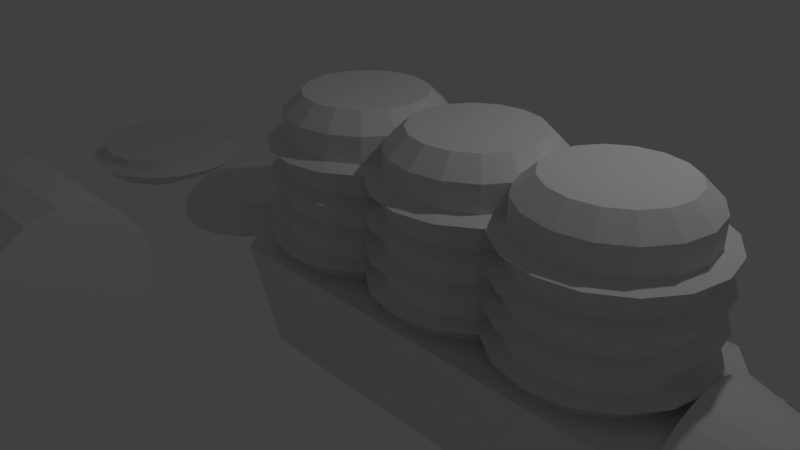 # Source: engine.blend  (saved by Blender 2.78.0; exported with 4.5.12 LTS)
import bpy
from mathutils import Matrix  # noqa: F401  (used for matrix-valued properties, if any)

bpy.ops.wm.read_factory_settings(use_empty=True)
scene = bpy.context.scene
scene.name = 'Scene'

# ---- collections
col_collection_1 = bpy.data.collections.new('Collection 1'); scene.collection.children.link(col_collection_1)

# ---- world
world_world = bpy.data.worlds.new('World'); scene.world = world_world
world_world.color = (0.05088, 0.05088, 0.05088)
world_world.use_sun_shadow = False
world_world.sun_shadow_jitter_overblur = 0.0
world_world.cycles.sampling_method = 'MANUAL'

# ---- cameras
cam_camera = bpy.data.cameras.new('Camera')
cam_camera.clip_end = 100.0
cam_camera.lens = 35.0
cam_camera.sensor_width = 32.0
cam_camera.sensor_height = 18.0
cam_camera.ortho_scale = 7.314
cam_camera.dof.focus_distance = 0.0
cam_camera.dof.aperture_fstop = 128.0

# ---- lights
light_lamp = bpy.data.lights.new('Lamp', 'POINT')
light_lamp.transmission_factor = 0.0
light_lamp.cutoff_distance = 30.0
light_lamp.energy = 100.0
light_lamp.shadow_buffer_clip_start = 1.001
light_lamp.shadow_soft_size = 0.1
light_lamp.shadow_maximum_resolution = 0.006
light_lamp.use_absolute_resolution = True

# ---- meshes
me_cone = bpy.data.meshes.new('Cone')
me_cone.from_pydata([], [], [])
me_cone.use_remesh_preserve_volume = False
me_cone.use_remesh_preserve_attributes = False
me_cone.use_mirror_vertex_groups = False
me_cone.update()
me_cylinder = bpy.data.meshes.new('Cylinder')
me_cylinder.from_pydata([(0.0, 1.0, -1.0), (1.846e-08, 0.6, 0.6154), (0.1951, 0.9808, -1.0), (0.1171, 0.5885, 0.6154), (0.3827, 0.9239, -1.0), (0.2296, 0.5543, 0.6154), (0.5556, 0.8315, -1.0), (0.3333, 0.4989, 0.6154), (0.7071, 0.7071, -1.0), (0.4243, 0.4243, 0.6154), (0.8315, 0.5556, -1.0), (0.4989, 0.3333, 0.6154), (0.9239, 0.3827, -1.0), (0.5543, 0.2296, 0.6154), (0.9808, 0.1951, -1.0), (0.5885, 0.1171, 0.6154), (1.0, 7.55e-08, -1.0), (0.6, 1.593e-07, 0.6154), (0.9808, -0.1951, -1.0), (0.5885, -0.1171, 0.6154), (0.9239, -0.3827, -1.0), (0.5543, -0.2296, 0.6154), (0.8315, -0.5556, -1.0), (0.4989, -0.3333, 0.6154), (0.7071, -0.7071, -1.0), (0.4243, -0.4243, 0.6154), (0.5556, -0.8315, -1.0), (0.3333, -0.4989, 0.6154), (0.3827, -0.9239, -1.0), (0.2296, -0.5543, 0.6154), (0.1951, -0.9808, -1.0), (0.1171, -0.5885, 0.6154), (-3.258e-07, -1.0, -1.0), (-1.77e-07, -0.6, 0.6154), (-0.1951, -0.9808, -1.0), (-0.1171, -0.5885, 0.6154), (-0.3827, -0.9239, -1.0), (-0.2296, -0.5543, 0.6154), (-0.5556, -0.8315, -1.0), (-0.3333, -0.4989, 0.6154), (-0.7071, -0.7071, -1.0), (-0.4243, -0.4243, 0.6154), (-0.8315, -0.5556, -1.0), (-0.4989, -0.3333, 0.6154), (-0.9239, -0.3827, -1.0), (-0.5543, -0.2296, 0.6154), (-0.9808, -0.1951, -1.0), (-0.5885, -0.1171, 0.6154), (-1.0, 9.656e-07, -1.0), (-0.6, 6.934e-07, 0.6154), (-0.9808, 0.1951, -1.0), (-0.5885, 0.1171, 0.6154), (-0.9239, 0.3827, -1.0), (-0.5543, 0.2296, 0.6154), (-0.8315, 0.5556, -1.0), (-0.4989, 0.3333, 0.6154), (-0.7071, 0.7071, -1.0), (-0.4243, 0.4243, 0.6154), (-0.5556, 0.8315, -1.0), (-0.3333, 0.4989, 0.6154), (-0.3827, 0.9239, -1.0), (-0.2296, 0.5543, 0.6154), (-0.1951, 0.9808, -1.0), (-0.1171, 0.5885, 0.6154)], [], [(0, 1, 3, 2), (2, 3, 5, 4), (4, 5, 7, 6), (6, 7, 9, 8), (8, 9, 11, 10), (10, 11, 13, 12), (12, 13, 15, 14), (14, 15, 17, 16), (16, 17, 19, 18), (18, 19, 21, 20), (20, 21, 23, 22), (22, 23, 25, 24), (24, 25, 27, 26), (26, 27, 29, 28), (28, 29, 31, 30), (30, 31, 33, 32), (32, 33, 35, 34), (34, 35, 37, 36), (36, 37, 39, 38), (38, 39, 41, 40), (40, 41, 43, 42), (42, 43, 45, 44), (44, 45, 47, 46), (46, 47, 49, 48), (48, 49, 51, 50), (50, 51, 53, 52), (52, 53, 55, 54), (54, 55, 57, 56), (56, 57, 59, 58), (58, 59, 61, 60), (3, 1, 63, 61, 59, 57, 55, 53, 51, 49, 47, 45, 43, 41, 39, 37, 35, 33, 31, 29, 27, 25, 23, 21, 19, 17, 15, 13, 11, 9, 7, 5), (60, 61, 63, 62), (62, 63, 1, 0), (0, 2, 4, 6, 8, 10, 12, 14, 16, 18, 20, 22, 24, 26, 28, 30, 32, 34, 36, 38, 40, 42, 44, 46, 48, 50, 52, 54, 56, 58, 60, 62)])
me_cylinder.use_remesh_preserve_volume = False
me_cylinder.use_remesh_preserve_attributes = False
me_cylinder.use_mirror_vertex_groups = False
me_cylinder.update()
me_cube_000 = bpy.data.meshes.new('Cube.000')
me_cube_000.from_pydata([(-3.0, -0.2, -1.0), (-3.0, -0.5891, -0.8579), (-3.0, 0.2, -1.0), (-3.0, 0.5891, -0.8579), (3.0, -0.2, -1.0), (3.0, -0.5891, -0.8579), (3.0, 0.2, -1.0), (3.0, 0.5891, -0.8579), (-3.0, -0.7731, 1.0), (-2.65, -1.2, 1.0), (-2.65, 1.2, 1.0), (-3.0, 0.7731, 1.0), (2.65, -1.2, 1.0), (3.0, -0.7731, 1.0), (3.0, 0.7731, 1.0), (2.65, 1.2, 1.0), (-2.65, -0.8213, -0.5149), (-3.0, -0.5891, -0.8579), (-3.0, 0.5891, -0.8579), (-2.65, 0.8213, -0.5149), (3.0, -0.5891, -0.8579), (2.65, -0.8213, -0.5149), (2.65, 0.8213, -0.5149), (3.0, 0.5891, -0.8579)], [], [(19, 10, 15, 22), (1, 5, 20, 21, 16, 17), (6, 7, 23, 14, 13, 20, 5, 4), (14, 15, 10, 11, 8, 9, 12, 13), (21, 12, 9, 16), (6, 2, 3, 7), (0, 4, 5, 1), (7, 3, 18, 19, 22, 23), (2, 6, 4, 0), (16, 9, 8, 17), (10, 19, 18, 11), (20, 13, 12, 21), (14, 23, 22, 15), (0, 1, 17, 8, 11, 18, 3, 2)])
me_cube_000.use_remesh_preserve_volume = False
me_cube_000.use_remesh_preserve_attributes = False
me_cube_000.use_mirror_vertex_groups = False
me_cube_000.update()
me_cylinder_003 = bpy.data.meshes.new('Cylinder.003')
me_cylinder_003.from_pydata([(0.0, 1.0, 1.0), (0.3827, 0.9239, 1.0), (0.7071, 0.7071, 1.0), (0.9239, 0.3827, 1.0), (1.0, -4.371e-08, 1.0), (0.9239, -0.3827, 1.0), (0.7071, -0.7071, 1.0), (0.3827, -0.9239, 1.0), (1.51e-07, -1.0, 1.0), (-0.3827, -0.9239, 1.0), (-0.7071, -0.7071, 1.0), (-0.9239, -0.3827, 1.0), (-1.0, 1.192e-08, 1.0), (-0.9239, 0.3827, 1.0), (-0.7071, 0.7071, 1.0), (-0.3827, 0.9239, 1.0), (-1.788e-07, 0.4902, -1.0), (0.0, 1.0, -0.5), (-5.402e-08, 0.8507, -0.8536), (0.1876, 0.4529, -1.0), (0.3827, 0.9239, -0.5), (0.3255, 0.7859, -0.8536), (0.3466, 0.3466, -1.0), (0.7071, 0.7071, -0.5), (0.6015, 0.6015, -0.8536), (0.4529, 0.1876, -1.0), (0.9239, 0.3827, -0.5), (0.7859, 0.3255, -0.8536), (0.4902, -2.012e-07, -1.0), (1.0, -4.371e-08, -0.5), (0.8507, -8.941e-08, -0.8536), (0.4529, -0.1876, -1.0), (0.9239, -0.3827, -0.5), (0.7859, -0.3255, -0.8536), (0.3466, -0.3466, -1.0), (0.7071, -0.7071, -0.5), (0.6015, -0.6015, -0.8536), (0.1876, -0.4529, -1.0), (0.3827, -0.9239, -0.5), (0.3255, -0.7859, -0.8536), (-1.49e-08, -0.4902, -1.0), (1.51e-07, -1.0, -0.5), (1.006e-07, -0.8507, -0.8536), (-0.1876, -0.4529, -1.0), (-0.3827, -0.9239, -0.5), (-0.3255, -0.7859, -0.8536), (-0.3466, -0.3466, -1.0), (-0.7071, -0.7071, -0.5), (-0.6015, -0.6015, -0.8536), (-0.4529, -0.1876, -1.0), (-0.9239, -0.3827, -0.5), (-0.7859, -0.3255, -0.8536), (-0.4902, 1.043e-07, -1.0), (-1.0, 1.192e-08, -0.5), (-0.8507, 3.818e-08, -0.8536), (-0.4529, 0.1876, -1.0), (-0.9239, 0.3827, -0.5), (-0.7859, 0.3255, -0.8536), (-0.3466, 0.3466, -1.0), (-0.7071, 0.7071, -0.5), (-0.6015, 0.6015, -0.8536), (-0.1876, 0.4529, -1.0), (-0.3827, 0.9239, -0.5), (-0.3255, 0.7859, -0.8536)], [], [(62, 15, 0, 17), (23, 2, 3, 26), (26, 3, 4, 29), (29, 4, 5, 32), (32, 5, 6, 35), (35, 6, 7, 38), (38, 7, 8, 41), (41, 8, 9, 44), (44, 9, 10, 47), (47, 10, 11, 50), (50, 11, 12, 53), (53, 12, 13, 56), (56, 13, 14, 59), (59, 14, 15, 62), (1, 0, 15, 14, 13, 12, 11, 10, 9, 8, 7, 6, 5, 4, 3, 2), (20, 1, 2, 23), (17, 0, 1, 20), (17, 20, 21, 18), (18, 21, 19, 16), (20, 23, 24, 21), (21, 24, 22, 19), (23, 26, 27, 24), (24, 27, 25, 22), (26, 29, 30, 27), (27, 30, 28, 25), (29, 32, 33, 30), (30, 33, 31, 28), (32, 35, 36, 33), (33, 36, 34, 31), (35, 38, 39, 36), (36, 39, 37, 34), (38, 41, 42, 39), (39, 42, 40, 37), (41, 44, 45, 42), (42, 45, 43, 40), (44, 47, 48, 45), (45, 48, 46, 43), (47, 50, 51, 48), (48, 51, 49, 46), (50, 53, 54, 51), (51, 54, 52, 49), (53, 56, 57, 54), (54, 57, 55, 52), (56, 59, 60, 57), (57, 60, 58, 55), (59, 62, 63, 60), (60, 63, 61, 58), (62, 17, 18, 63), (63, 18, 16, 61), (16, 19, 22, 25, 28, 31, 34, 37, 40, 43, 46, 49, 52, 55, 58, 61)])
me_cylinder_003.use_remesh_preserve_volume = False
me_cylinder_003.use_remesh_preserve_attributes = False
me_cylinder_003.use_mirror_vertex_groups = False
me_cylinder_003.update()
me_cube_003 = bpy.data.meshes.new('Cube.003')
me_cube_003.from_pydata([(0.9, 1.856, 0.006736), (3.15, 1.856, 0.006736), (3.15, 1.942, -0.3738), (0.9, 1.942, -0.3738), (0.3697, 1.793, -0.3777), (0.3697, 1.72, -0.054), (0.9, 1.631, 0.3254), (3.15, 1.631, 0.3254), (3.15, 1.876, -0.7584), (3.15, 1.301, 0.5336), (3.15, 1.114, 0.5656), (3.15, 1.16, 0.4804), (3.15, 1.231, 0.2449), (3.15, 1.255, -1.788e-07), (3.15, 1.231, -0.2449), (3.15, 1.16, -0.4804), (3.15, 1.044, -0.6975), (3.15, 0.8877, -0.8877), (3.15, 0.6975, -1.044), (3.15, 0.4804, -1.16), (3.15, 0.3645, -1.195), (3.15, 0.5841, -1.334), (3.15, 0.9686, -1.4), (3.15, 1.349, -1.314), (3.15, 1.668, -1.088), (0.9, 1.876, -0.7584), (0.3697, 1.528, 0.2171), (0.3697, 1.737, -0.7049), (0.15, 1.433, -0.3872), (0.15, 1.39, -0.2006), (0.9, 1.301, 0.5336), (0.9, 1.668, -1.088), (0.9, 1.092, 0.5694), (2.65, 1.092, 0.5694), (2.801, 0.9163, 0.5997), (2.97, 0.9163, 0.5997), (2.97, 1.17, 0.5561), (0.9, 0.5841, -1.334), (2.97, 0.4141, -1.226), (2.97, 0.2541, -1.125), (0.9, 0.2541, -1.125), (0.9, 0.9686, -1.4), (0.9, 1.349, -1.314), (0.3697, 1.247, 0.3942), (0.15, 1.28, -0.04442), (0.3697, 1.56, -0.9856), (0.15, 1.4, -0.5757), (0.3697, 1.057, 0.4269), (-2.65, 0.8213, -0.5149), (-2.65, 1.2, 1.0), (2.65, 1.2, 1.0), (0.15, 0.9707, 0.08297), (0.15, 0.8213, -0.5149), (2.97, 0.7574, 0.5637), (0.3697, 0.3569, -1.017), (0.3697, 0.6376, -1.194), (2.97, 0.1668, -1.002), (0.3697, 0.9647, -1.25), (0.3697, 1.288, -1.177), (0.15, 1.118, 0.05764), (0.15, 1.298, -0.7374), (0.15, 1.142, -0.8478), (0.15, 0.6424, -0.7792), (0.2091, 0.5891, -0.8579), (-3.0, 0.5891, -0.8579), (2.97, 0.8096, 1.0), (-3.0, 0.7731, 1.0), (-3.0, -0.7731, 1.0), (-2.674, 0.3827, 1.0), (-1.75, 1.0, 1.0), (-0.875, 0.4558, 1.0), (-0.7071, 0.7071, 1.0), (-0.3827, 0.9239, 1.0), (0.7071, 0.7071, 1.0), (0.875, 0.4558, 1.0), (1.043, 0.7071, 1.0), (1.75, 1.0, 1.0), (2.457, 0.7071, 1.0), (2.674, 0.3827, 1.0), (2.75, -4.371e-08, 1.0), (2.97, 0.6803, 1.0), (2.97, 0.7946, 0.9398), (0.798, 0.2, -1.0), (0.2741, 0.4649, -0.9033), (2.97, 0.1655, -1.0), (0.9, 0.1655, -1.0), (0.15, 0.7668, -0.8576), (0.15, 0.9553, -0.89), (0.3697, 0.3151, -0.958), (-3.0, 0.2, -1.0), (-3.0, -0.2, -1.0), (-3.0, -0.5891, -0.8579), (2.674, -0.3827, 1.0), (2.499, -0.644, 1.0), (1.75, -1.0, 1.0), (0.7071, -0.7071, 1.0), (0.3827, -0.9239, 1.0), (-0.3827, -0.9239, 1.0), (-0.7071, -0.7071, 1.0), (-0.875, -0.4558, 1.0), (-1.367, -0.9239, 1.0), (-1.75, -1.0, 1.0), (-2.457, -0.7071, 1.0), (-2.65, -1.2, 1.0), (2.65, -1.2, 1.0), (2.97, -0.8096, 1.0), (2.97, -0.2, -1.0), (2.97, -0.5891, -0.8579), (2.97, -0.609, -0.8285), (2.65, -0.8213, -0.5149), (-2.65, -0.8213, -0.5149), (2.97, -0.6414, -0.6987), (-2.133, 0.9239, 2.6), (-2.133, 0.9239, 2.772), (-1.75, 1.0, 2.772), (-1.75, 1.0, 2.6), (-2.133, 0.9239, 2.45), (-1.75, 1.0, 2.45), (-2.457, 0.7071, 2.6), (-2.457, 0.7071, 2.772), (-2.044, 0.7094, 3.0), (-1.75, 0.7679, 3.0), (-1.367, 0.9239, 2.772), (-1.367, 0.9239, 2.6), (-2.209, 1.109, 2.4), (-1.75, 1.2, 2.4), (-2.457, 0.7071, 2.45), (-1.367, 0.9239, 2.45), (-2.674, 0.3827, 2.6), (-2.674, 0.3827, 2.772), (-2.293, 0.543, 3.0), (-1.456, 0.7094, 3.0), (-2.459, 0.2938, 3.0), (-2.518, -1.863e-08, 3.0), (-2.459, -0.2938, 3.0), (-2.293, -0.543, 3.0), (-2.044, -0.7094, 3.0), (-1.75, -0.7679, 3.0), (-1.456, -0.7094, 3.0), (-1.207, -0.543, 3.0), (-1.041, -0.2938, 3.0), (-0.9821, -4.843e-08, 3.0), (-1.041, 0.2938, 3.0), (-1.207, 0.543, 3.0), (-1.043, 0.7071, 2.772), (-1.043, 0.7071, 2.6), (-2.133, 0.9239, 2.35), (-1.75, 1.0, 2.35), (-2.599, 0.8485, 2.4), (-1.291, 1.109, 2.4), (-2.674, 0.3827, 2.45), (-1.043, 0.7071, 2.45), (-2.75, 1.192e-08, 2.6), (-2.75, 1.192e-08, 2.772), (-2.674, -0.3827, 2.772), (-2.457, -0.7071, 2.772), (-2.133, -0.9239, 2.772), (-1.75, -1.0, 2.772), (-1.367, -0.9239, 2.772), (-1.043, -0.7071, 2.772), (-0.875, -0.4558, 2.772), (-0.875, -2.539e-08, 2.895), (-0.875, -0.3624, 2.824), (-0.875, 0.3624, 2.824), (-0.875, 0.4558, 2.772), (-0.875, 0.4558, 2.6), (-2.133, 0.9239, 2.2), (-1.75, 1.0, 2.2), (-2.457, 0.7071, 2.35), (-1.367, 0.9239, 2.35), (-2.859, 0.4592, 2.4), (-0.9015, 0.8485, 2.4), (-2.75, 1.192e-08, 2.45), (-0.875, 0.4558, 2.45), (-2.674, -0.3827, 2.6), (-2.457, -0.7071, 2.6), (-2.133, -0.9239, 2.6), (-1.75, -1.0, 2.6), (-1.367, -0.9239, 2.6), (-1.043, -0.7071, 2.6), (-0.7094, -0.2938, 3.0), (-0.7679, -1.863e-08, 3.0), (-0.7094, 0.2938, 3.0), (-0.7071, 0.7071, 2.772), (-0.7071, 0.7071, 2.6), (-2.133, 0.9239, 2.05), (-1.75, 1.0, 2.05), (-2.457, 0.7071, 2.2), (-1.367, 0.9239, 2.2), (-2.674, 0.3827, 2.35), (-1.043, 0.7071, 2.35), (-2.95, 1.207e-08, 2.4), (-0.875, 0.8089, 2.4), (-2.674, -0.3827, 2.45), (-0.7071, 0.7071, 2.45), (-2.457, -0.7071, 2.45), (-2.133, -0.9239, 2.45), (-1.75, -1.0, 2.45), (-1.367, -0.9239, 2.45), (-1.043, -0.7071, 2.45), (-0.875, -0.4558, 2.6), (0.2938, 0.7094, 3.0), (3.576e-07, 0.7679, 3.0), (-0.2938, 0.7094, 3.0), (-0.543, 0.543, 3.0), (-0.543, -0.543, 3.0), (-0.2938, -0.7094, 3.0), (3.576e-07, -0.7679, 3.0), (0.2938, -0.7094, 3.0), (0.543, -0.543, 3.0), (0.7094, -0.2938, 3.0), (0.7679, -4.843e-08, 3.0), (0.7094, 0.2938, 3.0), (0.543, 0.543, 3.0), (-0.3827, 0.9239, 2.772), (-0.3827, 0.9239, 2.6), (-2.209, 1.109, 2.0), (-1.75, 1.2, 2.0), (-2.457, 0.7071, 2.05), (-1.367, 0.9239, 2.05), (-2.674, 0.3827, 2.2), (-1.043, 0.7071, 2.2), (-2.75, 1.192e-08, 2.35), (-0.875, 0.4558, 2.35), (-2.859, -0.4592, 2.4), (-0.8485, 0.8485, 2.4), (-0.3827, 0.9239, 2.45), (-2.599, -0.8485, 2.4), (-2.209, -1.109, 2.4), (-1.75, -1.2, 2.4), (-1.291, -1.109, 2.4), (-0.9015, -0.8485, 2.4), (-0.875, -0.4558, 2.45), (-0.7071, -0.7071, 2.6), (-0.7071, -0.7071, 2.772), (0.7071, 0.7071, 2.772), (0.3827, 0.9239, 2.772), (2.384e-07, 1.0, 2.772), (-0.3827, -0.9239, 2.772), (3.576e-07, -1.0, 2.772), (0.3827, -0.9239, 2.772), (0.7071, -0.7071, 2.772), (0.875, -0.4558, 2.772), (0.875, -2.539e-08, 2.895), (0.875, -0.3624, 2.824), (0.875, 0.4558, 2.772), (2.384e-07, 1.0, 2.6), (-2.133, 0.9239, 1.95), (-1.75, 1.0, 1.95), (-2.599, 0.8485, 2.0), (-1.291, 1.109, 2.0), (-2.674, 0.3827, 2.05), (-1.043, 0.7071, 2.05), (-2.75, 1.192e-08, 2.2), (-0.875, 0.4558, 2.2), (-2.674, -0.3827, 2.35), (-0.7071, 0.7071, 2.35), (-0.4592, 1.109, 2.4), (2.384e-07, 1.0, 2.45), (-2.457, -0.7071, 2.35), (-2.133, -0.9239, 2.35), (-1.75, -1.0, 2.35), (-1.367, -0.9239, 2.35), (-1.043, -0.7071, 2.35), (-0.875, -0.8089, 2.4), (-0.7071, -0.7071, 2.45), (-0.3827, -0.9239, 2.6), (0.3827, 0.9239, 2.6), (0.7071, 0.7071, 2.6), (3.576e-07, -1.0, 2.6), (0.3827, -0.9239, 2.6), (0.7071, -0.7071, 2.6), (1.041, -0.2938, 3.0), (0.9821, -1.863e-08, 3.0), (1.041, 0.2938, 3.0), (-2.133, 0.9239, 1.8), (-1.75, 1.0, 1.8), (-2.457, 0.7071, 1.95), (-1.367, 0.9239, 1.95), (-2.859, 0.4592, 2.0), (-0.9015, 0.8485, 2.0), (-2.75, 1.192e-08, 2.05), (-0.875, 0.4558, 2.05), (-2.674, -0.3827, 2.2), (-0.7071, 0.7071, 2.2), (-0.3827, 0.9239, 2.35), (2.384e-07, 1.2, 2.4), (0.3827, 0.9239, 2.45), (-2.457, -0.7071, 2.2), (-2.133, -0.9239, 2.2), (-1.75, -1.0, 2.2), (-1.367, -0.9239, 2.2), (-1.043, -0.7071, 2.2), (-0.875, -0.4558, 2.35), (-0.8485, -0.8485, 2.4), (-0.3827, -0.9239, 2.45), (0.875, 0.4558, 2.6), (0.7071, 0.7071, 2.45), (3.576e-07, -1.0, 2.45), (0.3827, -0.9239, 2.45), (0.7071, -0.7071, 2.45), (0.875, -0.4558, 2.6), (2.044, 0.7094, 3.0), (1.75, 0.7679, 3.0), (1.456, 0.7094, 3.0), (1.207, 0.543, 3.0), (1.207, -0.543, 3.0), (1.456, -0.7094, 3.0), (1.75, -0.7679, 3.0), (2.044, -0.7094, 3.0), (2.293, -0.543, 3.0), (2.459, -0.2938, 3.0), (2.518, -4.843e-08, 3.0), (2.459, 0.2938, 3.0), (2.293, 0.543, 3.0), (0.875, 0.3624, 2.824), (-2.133, 0.9239, 1.65), (-1.75, 1.0, 1.65), (-2.457, 0.7071, 1.8), (-1.367, 0.9239, 1.8), (-2.674, 0.3827, 1.95), (-1.043, 0.7071, 1.95), (-2.95, 1.207e-08, 2.0), (-0.875, 0.8089, 2.0), (-2.674, -0.3827, 2.05), (-0.7071, 0.7071, 2.05), (-0.3827, 0.9239, 2.2), (2.384e-07, 1.0, 2.35), (0.4592, 1.109, 2.4), (-2.457, -0.7071, 2.05), (-2.133, -0.9239, 2.05), (-1.75, -1.0, 2.05), (-1.367, -0.9239, 2.05), (-1.043, -0.7071, 2.05), (-0.875, -0.4558, 2.2), (-0.7071, -0.7071, 2.35), (-0.4592, -1.109, 2.4), (1.043, 0.7071, 2.772), (1.043, 0.7071, 2.6), (0.875, 0.4558, 2.45), (0.8485, 0.8485, 2.4), (3.576e-07, -1.2, 2.4), (0.4592, -1.109, 2.4), (0.8485, -0.8485, 2.4), (0.875, -0.4558, 2.45), (1.043, -0.7071, 2.6), (1.043, -0.7071, 2.772), (2.457, 0.7071, 2.772), (2.133, 0.9239, 2.772), (1.75, 1.0, 2.772), (1.367, 0.9239, 2.772), (1.367, -0.9239, 2.772), (1.75, -1.0, 2.772), (2.133, -0.9239, 2.772), (2.457, -0.7071, 2.772), (2.674, -0.3827, 2.772), (2.75, -4.371e-08, 2.772), (2.674, 0.3827, 2.772), (-2.209, 1.109, 1.6), (-1.75, 1.2, 1.6), (-2.457, 0.7071, 1.65), (-1.367, 0.9239, 1.65), (-2.674, 0.3827, 1.8), (-1.043, 0.7071, 1.8), (-2.75, 1.192e-08, 1.95), (-0.875, 0.4558, 1.95), (-2.859, -0.4592, 2.0), (-0.8485, 0.8485, 2.0), (-0.3827, 0.9239, 2.05), (2.384e-07, 1.0, 2.2), (0.3827, 0.9239, 2.35), (-2.599, -0.8485, 2.0), (-2.209, -1.109, 2.0), (-1.75, -1.2, 2.0), (-1.291, -1.109, 2.0), (-0.9015, -0.8485, 2.0), (-0.875, -0.4558, 2.05), (-0.7071, -0.7071, 2.2), (-0.3827, -0.9239, 2.35), (1.367, 0.9239, 2.6), (1.043, 0.7071, 2.45), (0.875, 0.8089, 2.4), (0.7071, 0.7071, 2.35), (3.576e-07, -1.0, 2.35), (0.3827, -0.9239, 2.35), (0.7071, -0.7071, 2.35), (0.875, -0.8089, 2.4), (1.043, -0.7071, 2.45), (1.367, -0.9239, 2.6), (2.133, 0.9239, 2.6), (2.457, 0.7071, 2.6), (1.75, 1.0, 2.6), (1.75, -1.0, 2.6), (2.133, -0.9239, 2.6), (2.457, -0.7071, 2.6), (2.674, -0.3827, 2.6), (2.75, -4.371e-08, 2.6), (2.674, 0.3827, 2.6), (-2.133, 0.9239, 1.55), (-1.75, 1.0, 1.55), (-2.599, 0.8485, 1.6), (-1.291, 1.109, 1.6), (-2.674, 0.3827, 1.65), (-1.043, 0.7071, 1.65), (-2.75, 1.192e-08, 1.8), (-0.875, 0.4558, 1.8), (-2.674, -0.3827, 1.95), (-0.7071, 0.7071, 1.95), (-0.4592, 1.109, 2.0), (2.384e-07, 1.0, 2.05), (0.3827, 0.9239, 2.2), (-2.457, -0.7071, 1.95), (-2.133, -0.9239, 1.95), (-1.75, -1.0, 1.95), (-1.367, -0.9239, 1.95), (-1.043, -0.7071, 1.95), (-0.875, -0.8089, 2.0), (-0.7071, -0.7071, 2.05), (-0.3827, -0.9239, 2.2), (1.367, 0.9239, 2.45), (0.9015, 0.8485, 2.4), (0.875, 0.4558, 2.35), (0.7071, 0.7071, 2.2), (3.576e-07, -1.0, 2.2), (0.3827, -0.9239, 2.2), (0.7071, -0.7071, 2.2), (0.875, -0.4558, 2.35), (0.9015, -0.8485, 2.4), (1.367, -0.9239, 2.45), (2.133, 0.9239, 2.45), (2.457, 0.7071, 2.45), (1.75, 1.0, 2.45), (1.75, -1.0, 2.45), (2.133, -0.9239, 2.45), (2.457, -0.7071, 2.45), (2.674, -0.3827, 2.45), (2.75, -4.371e-08, 2.45), (2.674, 0.3827, 2.45), (-2.133, 0.9239, 1.4), (-1.75, 1.0, 1.4), (-2.457, 0.7071, 1.55), (-1.367, 0.9239, 1.55), (-2.859, 0.4592, 1.6), (-0.9015, 0.8485, 1.6), (-2.75, 1.192e-08, 1.65), (-0.875, 0.4558, 1.65), (-2.674, -0.3827, 1.8), (-0.7071, 0.7071, 1.8), (-0.3827, 0.9239, 1.95), (2.384e-07, 1.2, 2.0), (0.3827, 0.9239, 2.05), (-2.457, -0.7071, 1.8), (-2.133, -0.9239, 1.8), (-1.75, -1.0, 1.8), (-1.367, -0.9239, 1.8), (-1.043, -0.7071, 1.8), (-0.875, -0.4558, 1.95), (-0.8485, -0.8485, 2.0), (-0.3827, -0.9239, 2.05), (1.291, 1.109, 2.4), (1.043, 0.7071, 2.35), (0.875, 0.4558, 2.2), (0.7071, 0.7071, 2.05), (3.576e-07, -1.0, 2.05), (0.3827, -0.9239, 2.05), (0.7071, -0.7071, 2.05), (0.875, -0.4558, 2.2), (1.043, -0.7071, 2.35), (1.291, -1.109, 2.4), (2.209, 1.109, 2.4), (2.599, 0.8485, 2.4), (1.75, 1.2, 2.4), (1.75, -1.2, 2.4), (2.209, -1.109, 2.4), (2.599, -0.8485, 2.4), (2.859, -0.4592, 2.4), (2.95, -5.469e-08, 2.4), (2.859, 0.4592, 2.4), (-2.133, 0.9239, 1.25), (-1.75, 1.0, 1.25), (-2.457, 0.7071, 1.4), (-1.367, 0.9239, 1.4), (-2.674, 0.3827, 1.55), (-1.043, 0.7071, 1.55), (-2.95, 1.207e-08, 1.6), (-0.875, 0.8089, 1.6), (-2.674, -0.3827, 1.65), (-0.7071, 0.7071, 1.65), (-0.3827, 0.9239, 1.8), (2.384e-07, 1.0, 1.95), (0.4592, 1.109, 2.0), (-2.457, -0.7071, 1.65), (-2.133, -0.9239, 1.65), (-1.75, -1.0, 1.65), (-1.367, -0.9239, 1.65), (-1.043, -0.7071, 1.65), (-0.875, -0.4558, 1.8), (-0.7071, -0.7071, 1.95), (-0.4592, -1.109, 2.0), (1.367, 0.9239, 2.35), (1.043, 0.7071, 2.2), (0.875, 0.4558, 2.05), (0.8485, 0.8485, 2.0), (3.576e-07, -1.2, 2.0), (0.4592, -1.109, 2.0), (0.8485, -0.8485, 2.0), (0.875, -0.4558, 2.05), (1.043, -0.7071, 2.2), (1.367, -0.9239, 2.35), (2.133, 0.9239, 2.35), (2.457, 0.7071, 2.35), (1.75, 1.0, 2.35), (1.75, -1.0, 2.35), (2.133, -0.9239, 2.35), (2.457, -0.7071, 2.35), (2.674, -0.3827, 2.35), (2.75, -4.371e-08, 2.35), (2.674, 0.3827, 2.35), (-2.209, 1.109, 1.2), (-1.75, 1.2, 1.2), (-2.457, 0.7071, 1.25), (-1.367, 0.9239, 1.25), (-2.674, 0.3827, 1.4), (-1.043, 0.7071, 1.4), (-2.75, 1.192e-08, 1.55), (-0.875, 0.4558, 1.55), (-2.859, -0.4592, 1.6), (-0.8485, 0.8485, 1.6), (-0.3827, 0.9239, 1.65), (2.384e-07, 1.0, 1.8), (0.3827, 0.9239, 1.95), (-2.599, -0.8485, 1.6), (-2.209, -1.109, 1.6), (-1.75, -1.2, 1.6), (-1.291, -1.109, 1.6), (-0.9015, -0.8485, 1.6), (-0.875, -0.4558, 1.65), (-0.7071, -0.7071, 1.8), (-0.3827, -0.9239, 1.95), (1.367, 0.9239, 2.2), (1.043, 0.7071, 2.05), (0.875, 0.8089, 2.0), (0.7071, 0.7071, 1.95), (3.576e-07, -1.0, 1.95), (0.3827, -0.9239, 1.95), (0.7071, -0.7071, 1.95), (0.875, -0.8089, 2.0), (1.043, -0.7071, 2.05), (1.367, -0.9239, 2.2), (2.133, 0.9239, 2.2), (2.457, 0.7071, 2.2), (1.75, 1.0, 2.2), (1.75, -1.0, 2.2), (2.133, -0.9239, 2.2), (2.457, -0.7071, 2.2), (2.674, -0.3827, 2.2), (2.75, -4.371e-08, 2.2), (2.674, 0.3827, 2.2), (-2.133, 0.9239, 1.15), (-1.75, 1.0, 1.15), (-2.599, 0.8485, 1.2), (-1.291, 1.109, 1.2), (-2.674, 0.3827, 1.25), (-1.043, 0.7071, 1.25), (-2.75, 1.192e-08, 1.4), (-0.875, 0.4558, 1.4), (-2.674, -0.3827, 1.55), (-0.7071, 0.7071, 1.55), (-0.4592, 1.109, 1.6), (2.384e-07, 1.0, 1.65), (0.3827, 0.9239, 1.8), (-2.457, -0.7071, 1.55), (-2.133, -0.9239, 1.55), (-1.75, -1.0, 1.55), (-1.367, -0.9239, 1.55), (-1.043, -0.7071, 1.55), (-0.875, -0.8089, 1.6), (-0.7071, -0.7071, 1.65), (-0.3827, -0.9239, 1.8), (1.367, 0.9239, 2.05), (0.9015, 0.8485, 2.0), (0.875, 0.4558, 1.95), (0.7071, 0.7071, 1.8), (3.576e-07, -1.0, 1.8), (0.3827, -0.9239, 1.8), (0.7071, -0.7071, 1.8), (0.875, -0.4558, 1.95), (0.9015, -0.8485, 2.0), (1.367, -0.9239, 2.05), (2.133, 0.9239, 2.05), (2.457, 0.7071, 2.05), (1.75, 1.0, 2.05), (1.75, -1.0, 2.05), (2.133, -0.9239, 2.05), (2.457, -0.7071, 2.05), (2.674, -0.3827, 2.05), (2.75, -4.371e-08, 2.05), (2.674, 0.3827, 2.05), (-2.133, 0.9239, 1.0), (-2.457, 0.7071, 1.15), (-1.367, 0.9239, 1.15), (-2.859, 0.4592, 1.2), (-0.9015, 0.8485, 1.2), (-2.75, 1.192e-08, 1.25), (-0.875, 0.4558, 1.25), (-2.674, -0.3827, 1.4), (-0.7071, 0.7071, 1.4), (-0.3827, 0.9239, 1.55), (2.384e-07, 1.2, 1.6), (0.3827, 0.9239, 1.65), (-2.457, -0.7071, 1.4), (-2.133, -0.9239, 1.4), (-1.75, -1.0, 1.4), (-1.367, -0.9239, 1.4), (-1.043, -0.7071, 1.4), (-0.875, -0.4558, 1.55), (-0.8485, -0.8485, 1.6), (-0.3827, -0.9239, 1.65), (1.291, 1.109, 2.0), (1.043, 0.7071, 1.95), (0.875, 0.4558, 1.8), (0.7071, 0.7071, 1.65), (3.576e-07, -1.0, 1.65), (0.3827, -0.9239, 1.65), (0.7071, -0.7071, 1.65), (0.875, -0.4558, 1.8), (1.043, -0.7071, 1.95), (1.291, -1.109, 2.0), (2.209, 1.109, 2.0), (2.599, 0.8485, 2.0), (1.75, 1.2, 2.0), (1.75, -1.2, 2.0), (2.209, -1.109, 2.0), (2.599, -0.8485, 2.0), (2.859, -0.4592, 2.0), (2.95, -5.469e-08, 2.0), (2.859, 0.4592, 2.0), (-1.367, 0.9239, 1.0), (-1.33, 0.8992, 1.0), (-1.043, 0.7071, 1.0), (-0.9239, 0.3827, 1.0), (-0.9512, 0.2451, 1.0), (-1.0, 1.192e-08, 1.0), (-0.9239, -0.3827, 1.0), (-1.043, -0.7071, 1.0), (-2.133, -0.9239, 1.0), (-2.674, -0.3827, 1.0), (-2.75, 1.192e-08, 1.0), (-2.499, 0.644, 1.0), (-2.457, 0.7071, 1.0), (-2.277, 0.8277, 1.0), (-2.674, 0.3827, 1.15), (-1.043, 0.7071, 1.15), (-2.95, 1.207e-08, 1.2), (-0.875, 0.8089, 1.2), (-2.674, -0.3827, 1.25), (-0.7071, 0.7071, 1.25), (-0.3827, 0.9239, 1.4), (2.384e-07, 1.0, 1.55), (0.4592, 1.109, 1.6), (-2.457, -0.7071, 1.25), (-2.133, -0.9239, 1.25), (-1.75, -1.0, 1.25), (-1.367, -0.9239, 1.25), (-1.043, -0.7071, 1.25), (-0.875, -0.4558, 1.4), (-0.7071, -0.7071, 1.55), (-0.4592, -1.109, 1.6), (1.367, 0.9239, 1.95), (1.043, 0.7071, 1.8), (0.875, 0.4558, 1.65), (0.8485, 0.8485, 1.6), (3.576e-07, -1.2, 1.6), (0.4592, -1.109, 1.6), (0.8485, -0.8485, 1.6), (0.875, -0.4558, 1.65), (1.043, -0.7071, 1.8), (1.367, -0.9239, 1.95), (2.133, 0.9239, 1.95), (2.457, 0.7071, 1.95), (1.75, 1.0, 1.95), (1.75, -1.0, 1.95), (2.133, -0.9239, 1.95), (2.457, -0.7071, 1.95), (2.674, -0.3827, 1.95), (2.75, -4.371e-08, 1.95), (2.674, 0.3827, 1.95), (-0.875, 0.4558, 1.15), (-0.8261, 0.3827, 1.0), (-0.7905, 0.2037, 1.0), (-0.75, -4.371e-08, 1.0), (-0.8261, -0.3827, 1.0), (-0.875, -0.4558, 1.15), (-1.043, -0.7071, 1.15), (-1.367, -0.9239, 1.15), (-1.75, -1.0, 1.15), (-2.133, -0.9239, 1.15), (-2.457, -0.7071, 1.15), (-2.674, -0.3827, 1.15), (-2.75, 1.192e-08, 1.15), (-2.859, -0.4592, 1.2), (-0.8485, 0.8485, 1.2), (-0.3827, 0.9239, 1.25), (2.384e-07, 1.0, 1.4), (0.3827, 0.9239, 1.55), (-2.599, -0.8485, 1.2), (-2.209, -1.109, 1.2), (-1.75, -1.2, 1.2), (-1.291, -1.109, 1.2), (-0.9015, -0.8485, 1.2), (-0.875, -0.4558, 1.25), (-0.7071, -0.7071, 1.4), (-0.3827, -0.9239, 1.55), (1.367, 0.9239, 1.8), (1.043, 0.7071, 1.65), (0.875, 0.8089, 1.6), (0.7071, 0.7071, 1.55), (3.576e-07, -1.0, 1.55), (0.3827, -0.9239, 1.55), (0.7071, -0.7071, 1.55), (0.875, -0.8089, 1.6), (1.043, -0.7071, 1.65), (1.367, -0.9239, 1.8), (2.133, 0.9239, 1.8), (2.457, 0.7071, 1.8), (1.75, 1.0, 1.8), (1.75, -1.0, 1.8), (2.133, -0.9239, 1.8), (2.457, -0.7071, 1.8), (2.674, -0.3827, 1.8), (2.75, -4.371e-08, 1.8), (2.674, 0.3827, 1.8), (-0.7071, 0.7071, 1.15), (2.384e-07, 1.0, 1.0), (0.0009106, 0.9998, 1.0), (0.3827, 0.9239, 1.0), (0.8261, 0.3827, 1.0), (0.75, 1.192e-08, 1.0), (0.7905, -0.2037, 1.0), (0.8261, -0.3827, 1.0), (0.875, -0.4558, 1.0), (0.002027, -0.9996, 1.0), (3.576e-07, -1.0, 1.0), (-0.0009104, -0.9998, 1.0), (-0.002026, 0.9996, 1.0), (-0.7071, -0.7071, 1.15), (-0.875, -0.8089, 1.2), (-0.4592, 1.109, 1.2), (2.384e-07, 1.0, 1.25), (0.3827, 0.9239, 1.4), (-0.7071, -0.7071, 1.25), (-0.3827, -0.9239, 1.4), (1.367, 0.9239, 1.65), (0.9015, 0.8485, 1.6), (0.875, 0.4558, 1.55), (0.7071, 0.7071, 1.4), (3.576e-07, -1.0, 1.4), (0.3827, -0.9239, 1.4), (0.7071, -0.7071, 1.4), (0.875, -0.4558, 1.55), (0.9015, -0.8485, 1.6), (1.367, -0.9239, 1.65), (2.133, 0.9239, 1.65), (2.457, 0.7071, 1.65), (1.75, 1.0, 1.65), (1.75, -1.0, 1.65), (2.133, -0.9239, 1.65), (2.457, -0.7071, 1.65), (2.674, -0.3827, 1.65), (2.75, -4.371e-08, 1.65), (2.674, 0.3827, 1.65), (-0.3827, 0.9239, 1.15), (2.384e-07, 1.0, 1.15), (0.3827, 0.9239, 1.15), (0.7071, 0.7071, 1.15), (0.875, 0.4558, 1.15), (0.9239, 0.3827, 1.0), (1.0, -4.371e-08, 1.0), (0.9512, -0.2451, 1.0), (0.9239, -0.3827, 1.0), (0.875, -0.4558, 1.15), (0.7071, -0.7071, 1.15), (0.3827, -0.9239, 1.15), (3.576e-07, -1.0, 1.15), (-0.3827, -0.9239, 1.15), (-0.8485, -0.8485, 1.2), (2.384e-07, 1.2, 1.2), (0.3827, 0.9239, 1.25), (-0.3827, -0.9239, 1.25), (1.291, 1.109, 1.6), (1.043, 0.7071, 1.55), (0.875, 0.4558, 1.4), (0.7071, 0.7071, 1.25), (3.576e-07, -1.0, 1.25), (0.3827, -0.9239, 1.25), (0.7071, -0.7071, 1.25), (0.875, -0.4558, 1.4), (1.043, -0.7071, 1.55), (1.291, -1.109, 1.6), (2.209, 1.109, 1.6), (2.599, 0.8485, 1.6), (1.75, 1.2, 1.6), (1.75, -1.2, 1.6), (2.209, -1.109, 1.6), (2.599, -0.8485, 1.6), (2.859, -0.4592, 1.6), (2.95, -5.469e-08, 1.6), (2.859, 0.4592, 1.6), (0.4592, 1.109, 1.2), (0.8485, 0.8485, 1.2), (1.043, 0.7071, 1.15), (0.875, 0.8089, 1.2), (2.133, 0.9239, 1.0), (2.457, -0.7071, 1.0), (2.277, -0.8277, 1.0), (2.133, -0.9239, 1.0), (1.367, -0.9239, 1.0), (1.33, -0.8992, 1.0), (1.043, -0.7071, 1.0), (1.367, 0.9239, 1.0), (1.043, -0.7071, 1.15), (0.875, -0.8089, 1.2), (0.8485, -0.8485, 1.2), (0.4592, -1.109, 1.2), (-0.4592, -1.109, 1.2), (1.367, 0.9239, 1.55), (1.043, 0.7071, 1.4), (0.875, 0.4558, 1.25), (3.576e-07, -1.2, 1.2), (0.875, -0.4558, 1.25), (1.043, -0.7071, 1.4), (1.367, -0.9239, 1.55), (2.133, 0.9239, 1.55), (2.457, 0.7071, 1.55), (1.75, 1.0, 1.55), (1.75, -1.0, 1.55), (2.133, -0.9239, 1.55), (2.457, -0.7071, 1.55), (2.674, -0.3827, 1.55), (2.75, -4.371e-08, 1.55), (2.674, 0.3827, 1.55), (0.9015, 0.8485, 1.2), (1.367, 0.9239, 1.15), (1.75, 1.0, 1.15), (2.133, 0.9239, 1.15), (2.457, 0.7071, 1.15), (2.674, 0.3827, 1.15), (2.75, -4.371e-08, 1.15), (2.674, -0.3827, 1.15), (2.457, -0.7071, 1.15), (2.133, -0.9239, 1.15), (1.75, -1.0, 1.15), (1.367, -0.9239, 1.15), (0.9015, -0.8485, 1.2), (1.367, 0.9239, 1.4), (1.043, 0.7071, 1.25), (1.043, -0.7071, 1.25), (1.367, -0.9239, 1.4), (2.133, 0.9239, 1.4), (2.457, 0.7071, 1.4), (1.75, 1.0, 1.4), (1.75, -1.0, 1.4), (2.133, -0.9239, 1.4), (2.457, -0.7071, 1.4), (2.674, -0.3827, 1.4), (2.75, -4.371e-08, 1.4), (2.674, 0.3827, 1.4), (1.291, 1.109, 1.2), (1.75, 1.2, 1.2), (2.209, 1.109, 1.2), (2.599, 0.8485, 1.2), (2.859, 0.4592, 1.2), (2.95, -5.469e-08, 1.2), (2.859, -0.4592, 1.2), (2.209, -1.109, 1.2), (1.75, -1.2, 1.2), (1.291, -1.109, 1.2), (1.367, 0.9239, 1.25), (1.367, -0.9239, 1.25), (2.133, 0.9239, 1.25), (2.457, 0.7071, 1.25), (1.75, 1.0, 1.25), (1.75, -1.0, 1.25), (2.133, -0.9239, 1.25), (2.457, -0.7071, 1.25), (2.674, -0.3827, 1.25), (2.75, -4.371e-08, 1.25), (2.674, 0.3827, 1.25), (2.599, -0.8485, 1.2), (5.07, 0.78, 0.0), (5.07, 0.765, -0.1522), (5.07, 0.765, 0.1522), (5.07, 0.7206, 0.2985), (5.07, 0.6485, 0.4333), (5.07, 0.5515, 0.5515), (5.07, 0.4333, 0.6485), (5.07, 0.2985, 0.7206), (5.07, 0.1522, 0.765), (5.07, 9.014e-07, 0.78), (5.07, -0.1522, 0.765), (5.07, -0.2985, 0.7206), (5.07, -0.4333, 0.6485), (5.07, -0.5515, 0.5515), (5.07, -0.6485, 0.4333), (5.07, -0.7206, 0.2985), (5.07, -0.765, 0.1522), (5.07, -0.78, 2.384e-07), (5.07, -0.765, -0.1522), (5.07, -0.7206, -0.2985), (5.07, -0.6485, -0.4333), (5.07, -0.5515, -0.5515), (5.07, -0.4333, -0.6485), (5.07, -0.2985, -0.7206), (5.07, -0.1522, -0.765), (5.07, 2.071e-07, -0.78), (5.07, 0.1522, -0.765), (5.07, 0.2985, -0.7206), (5.07, 0.4333, -0.6485), (5.07, 0.5515, -0.5515), (5.07, 0.6485, -0.4333), (5.07, 0.7206, -0.2985), (2.97, 1.081, 0.7222), (2.97, 0.9192, 0.9192), (2.97, 0.7222, 1.081), (2.97, 0.4975, 1.201), (2.97, 0.2536, 1.275), (2.97, 1.255e-06, 1.3), (2.97, -0.2536, 1.275), (2.97, -0.4975, 1.201), (2.97, -0.7222, 1.081), (2.97, -0.9192, 0.9192), (2.97, -1.081, 0.7222), (2.97, -1.201, 0.4975), (2.97, -1.275, 0.2536), (2.97, -1.3, 2.384e-07), (2.97, -1.275, -0.2536), (2.97, -1.201, -0.4975), (2.97, -1.081, -0.7222), (2.97, -0.9192, -0.9192), (2.97, -0.7222, -1.081), (2.97, -0.4975, -1.201), (2.97, -0.2536, -1.275), (2.97, 9.815e-08, -1.3), (2.97, 0.2536, -1.275)], [], [(0, 1, 2, 3), (0, 3, 4, 5), (6, 7, 1, 0), (8, 2, 1, 7, 9, 10, 11, 12, 13, 14, 15, 16, 17, 18, 19, 20, 21, 22, 23, 24), (3, 2, 8, 25), (6, 0, 5, 26), (3, 25, 27, 4), (5, 4, 28, 29), (30, 9, 7, 6), (25, 8, 24, 31), (32, 33, 34, 35, 36, 10, 9, 30), (37, 21, 20, 38, 39, 40), (41, 22, 21, 37), (42, 23, 22, 41), (31, 24, 23, 42), (30, 6, 26, 43), (26, 5, 29, 44), (25, 31, 45, 27), (4, 27, 46, 28), (29, 28, 46, 60, 61, 87, 86, 62, 52, 51, 59, 44), (47, 32, 30, 43), (48, 49, 50, 33, 32, 47, 51, 52), (33, 50, 65, 81, 34), (35, 34, 53), (37, 40, 54, 55), (56, 40, 39), (41, 37, 55, 57), (42, 41, 57, 58), (31, 42, 58, 45), (43, 26, 44, 59), (27, 45, 60, 46), (51, 47, 43, 59), (52, 62, 63, 64, 48), (48, 64, 66, 49), (65, 50, 49, 66, 67, 647, 68, 649, 598, 69, 637, 639, 70, 71, 72, 733, 735, 73, 74, 75, 819, 76, 812, 77, 78, 79, 80), (53, 34, 81), (85, 82, 88, 54, 40), (84, 85, 40, 56), (57, 55, 86, 87), (58, 57, 87, 61), (45, 58, 61, 60), (62, 86, 55, 54, 83, 63), (63, 83, 88, 82, 89, 64), (90, 91, 67, 66, 64, 89), (80, 79, 92, 93, 813, 815, 94, 816, 818, 740, 95, 96, 742, 97, 98, 99, 644, 100, 101, 645, 102, 646, 647, 67, 103, 104, 105), (54, 88, 83), (106, 90, 89, 82, 85, 84), (107, 91, 90, 106), (108, 109, 110, 91, 107), (103, 67, 91, 110), (109, 104, 103, 110), (105, 104, 111), (111, 104, 109, 108), (13, 889, 890, 14), (12, 891, 889, 13), (890, 889, 891, 892, 893, 894, 895, 896, 897, 898, 899, 900, 901, 902, 903, 904, 905, 906, 907, 908, 909, 910, 911, 912, 913, 914, 915, 916, 917, 918, 919, 920), (14, 890, 920, 15), (11, 892, 891, 12), (921, 893, 892, 11, 10, 36), (922, 894, 893, 921), (923, 895, 894, 922), (924, 896, 895, 923), (925, 897, 896, 924), (926, 898, 897, 925), (927, 899, 898, 926), (928, 900, 899, 927), (929, 901, 900, 928), (930, 902, 901, 929), (931, 903, 902, 930), (932, 904, 903, 931), (933, 905, 904, 932), (934, 906, 905, 933), (935, 907, 906, 934), (936, 908, 907, 935), (937, 909, 908, 936), (938, 910, 909, 937), (939, 911, 910, 938), (940, 912, 911, 939), (941, 913, 912, 940), (942, 914, 913, 941), (943, 915, 914, 942), (19, 916, 915, 943, 38, 20), (18, 917, 916, 19), (17, 918, 917, 18), (16, 919, 918, 17), (15, 920, 919, 16), (38, 943, 942, 941, 940, 939, 938, 937, 936, 935, 934, 933, 932, 931, 930, 929, 928, 927, 926, 925, 924, 923, 922, 921, 36, 35, 53, 81, 65, 80, 105, 111, 108, 107, 106, 84, 56, 39), (112, 113, 114, 115), (116, 112, 115, 117), (118, 119, 113, 112), (114, 113, 120, 121), (115, 114, 122, 123), (124, 116, 117, 125), (126, 118, 112, 116), (117, 115, 123, 127), (128, 129, 119, 118), (113, 119, 130, 120), (122, 114, 121, 131), (131, 121, 120, 130, 132, 133, 134, 135, 136, 137, 138, 139, 140, 141, 142, 143), (123, 122, 144, 145), (146, 124, 125, 147), (148, 126, 116, 124), (125, 117, 127, 149), (150, 128, 118, 126), (127, 123, 145, 151), (152, 153, 129, 128), (119, 129, 132, 130), (144, 122, 131, 143), (129, 153, 133, 132), (153, 154, 134, 133), (154, 155, 135, 134), (155, 156, 136, 135), (156, 157, 137, 136), (157, 158, 138, 137), (158, 159, 139, 138), (140, 139, 159, 160, 162), (161, 141, 140, 162), (163, 142, 141, 161), (165, 145, 144, 164), (166, 146, 147, 167), (168, 148, 124, 146), (147, 125, 149, 169), (170, 150, 126, 148), (149, 127, 151, 171), (172, 152, 128, 150), (173, 151, 145, 165), (174, 154, 153, 152), (143, 142, 163, 164, 144), (175, 155, 154, 174), (176, 156, 155, 175), (177, 157, 156, 176), (178, 158, 157, 177), (179, 159, 158, 178), (162, 180, 181, 161), (181, 182, 163, 161), (164, 183, 184, 165), (185, 166, 167, 186), (187, 168, 146, 166), (167, 147, 169, 188), (189, 170, 148, 168), (169, 149, 171, 190), (191, 172, 150, 170), (192, 171, 151, 173), (193, 174, 152, 172), (165, 184, 194, 173), (195, 175, 174, 193), (196, 176, 175, 195), (197, 177, 176, 196), (198, 178, 177, 197), (199, 179, 178, 198), (160, 159, 179, 200), (201, 202, 203, 204, 182, 181, 180, 205, 206, 207, 208, 209, 210, 211, 212, 213), (184, 183, 214, 215), (216, 185, 186, 217), (218, 187, 166, 185), (186, 167, 188, 219), (220, 189, 168, 187), (188, 169, 190, 221), (222, 191, 170, 189), (223, 190, 171, 192), (224, 193, 172, 191), (173, 194, 225, 192), (194, 184, 215, 226), (227, 195, 193, 224), (228, 196, 195, 227), (229, 197, 196, 228), (230, 198, 197, 229), (231, 199, 198, 230), (200, 179, 199, 232), (200, 233, 234, 160), (235, 236, 201, 213), (236, 237, 202, 201), (237, 214, 203, 202), (214, 183, 204, 203), (183, 164, 163, 182, 204), (234, 238, 206, 205), (238, 239, 207, 206), (239, 240, 208, 207), (240, 241, 209, 208), (210, 209, 241, 242, 244), (243, 211, 210, 244), (315, 212, 211, 243), (213, 212, 315, 245, 235), (215, 214, 237, 246), (247, 216, 217, 248), (249, 218, 185, 216), (217, 186, 219, 250), (251, 220, 187, 218), (219, 188, 221, 252), (253, 222, 189, 220), (254, 221, 190, 223), (255, 224, 191, 222), (192, 225, 256, 223), (225, 194, 226, 257), (226, 215, 246, 258), (259, 227, 224, 255), (260, 228, 227, 259), (261, 229, 228, 260), (262, 230, 229, 261), (263, 231, 230, 262), (232, 199, 231, 264), (232, 265, 233, 200), (266, 238, 234, 233), (234, 205, 180, 162, 160), (267, 236, 235, 268), (246, 237, 236, 267), (269, 239, 238, 266), (270, 240, 239, 269), (271, 241, 240, 270), (244, 272, 273, 243), (273, 274, 315, 243), (275, 247, 248, 276), (277, 249, 216, 247), (248, 217, 250, 278), (279, 251, 218, 249), (250, 219, 252, 280), (281, 253, 220, 251), (282, 252, 221, 254), (283, 255, 222, 253), (223, 256, 284, 254), (256, 225, 257, 285), (257, 226, 258, 286), (258, 246, 267, 287), (288, 259, 255, 283), (289, 260, 259, 288), (290, 261, 260, 289), (291, 262, 261, 290), (292, 263, 262, 291), (264, 231, 263, 293), (264, 294, 265, 232), (295, 266, 233, 265), (296, 268, 235, 245), (287, 267, 268, 297), (298, 269, 266, 295), (299, 270, 269, 298), (300, 271, 270, 299), (242, 241, 271, 301), (244, 242, 346, 306, 272), (302, 303, 304, 305, 274, 273, 272, 306, 307, 308, 309, 310, 311, 312, 313, 314), (316, 275, 276, 317), (318, 277, 247, 275), (276, 248, 278, 319), (320, 279, 249, 277), (278, 250, 280, 321), (322, 281, 251, 279), (323, 280, 252, 282), (324, 283, 253, 281), (254, 284, 325, 282), (284, 256, 285, 326), (285, 257, 286, 327), (286, 258, 287, 328), (329, 288, 283, 324), (330, 289, 288, 329), (331, 290, 289, 330), (332, 291, 290, 331), (333, 292, 291, 332), (293, 263, 292, 334), (293, 335, 294, 264), (336, 295, 265, 294), (245, 337, 338, 296), (339, 297, 268, 296), (328, 287, 297, 340), (341, 298, 295, 336), (342, 299, 298, 341), (343, 300, 299, 342), (301, 271, 300, 344), (301, 345, 346, 242), (347, 348, 302, 314), (348, 349, 303, 302), (349, 350, 304, 303), (350, 337, 305, 304), (274, 305, 337, 245, 315), (346, 351, 307, 306), (351, 352, 308, 307), (352, 353, 309, 308), (353, 354, 310, 309), (354, 355, 311, 310), (355, 356, 312, 311), (356, 357, 313, 312), (357, 347, 314, 313), (358, 316, 317, 359), (360, 318, 275, 316), (317, 276, 319, 361), (362, 320, 277, 318), (319, 278, 321, 363), (364, 322, 279, 320), (365, 321, 280, 323), (366, 324, 281, 322), (282, 325, 367, 323), (325, 284, 326, 368), (326, 285, 327, 369), (327, 286, 328, 370), (371, 329, 324, 366), (372, 330, 329, 371), (373, 331, 330, 372), (374, 332, 331, 373), (375, 333, 332, 374), (334, 292, 333, 376), (334, 377, 335, 293), (378, 336, 294, 335), (338, 337, 350, 379), (296, 338, 380, 339), (381, 340, 297, 339), (370, 328, 340, 382), (383, 341, 336, 378), (384, 342, 341, 383), (385, 343, 342, 384), (344, 300, 343, 386), (344, 387, 345, 301), (388, 351, 346, 345), (389, 348, 347, 390), (391, 349, 348, 389), (379, 350, 349, 391), (392, 352, 351, 388), (393, 353, 352, 392), (394, 354, 353, 393), (395, 355, 354, 394), (396, 356, 355, 395), (397, 357, 356, 396), (390, 347, 357, 397), (398, 358, 359, 399), (400, 360, 316, 358), (359, 317, 361, 401), (402, 362, 318, 360), (361, 319, 363, 403), (404, 364, 320, 362), (405, 363, 321, 365), (406, 366, 322, 364), (323, 367, 407, 365), (367, 325, 368, 408), (368, 326, 369, 409), (369, 327, 370, 410), (411, 371, 366, 406), (412, 372, 371, 411), (413, 373, 372, 412), (414, 374, 373, 413), (415, 375, 374, 414), (376, 333, 375, 416), (376, 417, 377, 334), (418, 378, 335, 377), (380, 338, 379, 419), (339, 380, 420, 381), (421, 382, 340, 381), (410, 370, 382, 422), (423, 383, 378, 418), (424, 384, 383, 423), (425, 385, 384, 424), (386, 343, 385, 426), (386, 427, 387, 344), (428, 388, 345, 387), (429, 389, 390, 430), (431, 391, 389, 429), (419, 379, 391, 431), (432, 392, 388, 428), (433, 393, 392, 432), (434, 394, 393, 433), (435, 395, 394, 434), (436, 396, 395, 435), (437, 397, 396, 436), (430, 390, 397, 437), (438, 398, 399, 439), (440, 400, 358, 398), (399, 359, 401, 441), (442, 402, 360, 400), (401, 361, 403, 443), (444, 404, 362, 402), (445, 403, 363, 405), (446, 406, 364, 404), (365, 407, 447, 405), (407, 367, 408, 448), (408, 368, 409, 449), (409, 369, 410, 450), (451, 411, 406, 446), (452, 412, 411, 451), (453, 413, 412, 452), (454, 414, 413, 453), (455, 415, 414, 454), (416, 375, 415, 456), (416, 457, 417, 376), (458, 418, 377, 417), (420, 380, 419, 459), (381, 420, 460, 421), (461, 422, 382, 421), (450, 410, 422, 462), (463, 423, 418, 458), (464, 424, 423, 463), (465, 425, 424, 464), (426, 385, 425, 466), (426, 467, 427, 386), (468, 428, 387, 427), (469, 429, 430, 470), (471, 431, 429, 469), (459, 419, 431, 471), (472, 432, 428, 468), (473, 433, 432, 472), (474, 434, 433, 473), (475, 435, 434, 474), (476, 436, 435, 475), (477, 437, 436, 476), (470, 430, 437, 477), (478, 438, 439, 479), (480, 440, 398, 438), (439, 399, 441, 481), (482, 442, 400, 440), (441, 401, 443, 483), (484, 444, 402, 442), (485, 443, 403, 445), (486, 446, 404, 444), (405, 447, 487, 445), (447, 407, 448, 488), (448, 408, 449, 489), (449, 409, 450, 490), (491, 451, 446, 486), (492, 452, 451, 491), (493, 453, 452, 492), (494, 454, 453, 493), (495, 455, 454, 494), (456, 415, 455, 496), (456, 497, 457, 416), (498, 458, 417, 457), (460, 420, 459, 499), (421, 460, 500, 461), (501, 462, 422, 461), (490, 450, 462, 502), (503, 463, 458, 498), (504, 464, 463, 503), (505, 465, 464, 504), (466, 425, 465, 506), (466, 507, 467, 426), (508, 468, 427, 467), (509, 469, 470, 510), (511, 471, 469, 509), (499, 459, 471, 511), (512, 472, 468, 508), (513, 473, 472, 512), (514, 474, 473, 513), (515, 475, 474, 514), (516, 476, 475, 515), (517, 477, 476, 516), (510, 470, 477, 517), (518, 478, 479, 519), (520, 480, 438, 478), (479, 439, 481, 521), (522, 482, 440, 480), (481, 441, 483, 523), (524, 484, 442, 482), (525, 483, 443, 485), (526, 486, 444, 484), (445, 487, 527, 485), (487, 447, 488, 528), (488, 448, 489, 529), (489, 449, 490, 530), (531, 491, 486, 526), (532, 492, 491, 531), (533, 493, 492, 532), (534, 494, 493, 533), (535, 495, 494, 534), (496, 455, 495, 536), (496, 537, 497, 456), (538, 498, 457, 497), (500, 460, 499, 539), (461, 500, 540, 501), (541, 502, 462, 501), (530, 490, 502, 542), (543, 503, 498, 538), (544, 504, 503, 543), (545, 505, 504, 544), (506, 465, 505, 546), (506, 547, 507, 466), (548, 508, 467, 507), (549, 509, 510, 550), (551, 511, 509, 549), (539, 499, 511, 551), (552, 512, 508, 548), (553, 513, 512, 552), (554, 514, 513, 553), (555, 515, 514, 554), (556, 516, 515, 555), (557, 517, 516, 556), (550, 510, 517, 557), (558, 518, 519, 559), (560, 520, 478, 518), (519, 479, 521, 561), (562, 522, 480, 520), (521, 481, 523, 563), (564, 524, 482, 522), (565, 523, 483, 525), (566, 526, 484, 524), (485, 527, 567, 525), (527, 487, 528, 568), (528, 488, 529, 569), (529, 489, 530, 570), (571, 531, 526, 566), (572, 532, 531, 571), (573, 533, 532, 572), (574, 534, 533, 573), (575, 535, 534, 574), (536, 495, 535, 576), (536, 577, 537, 496), (578, 538, 497, 537), (540, 500, 539, 579), (501, 540, 580, 541), (581, 542, 502, 541), (570, 530, 542, 582), (583, 543, 538, 578), (584, 544, 543, 583), (585, 545, 544, 584), (546, 505, 545, 586), (546, 587, 547, 506), (588, 548, 507, 547), (589, 549, 550, 590), (591, 551, 549, 589), (579, 539, 551, 591), (592, 552, 548, 588), (593, 553, 552, 592), (594, 554, 553, 593), (595, 555, 554, 594), (596, 556, 555, 595), (597, 557, 556, 596), (590, 550, 557, 597), (598, 558, 559, 69), (599, 560, 518, 558), (559, 519, 561, 600), (601, 562, 520, 560), (561, 521, 563, 602), (603, 564, 522, 562), (604, 563, 523, 565), (605, 566, 524, 564), (525, 567, 606, 565), (567, 527, 568, 607), (568, 528, 569, 608), (569, 529, 570, 609), (610, 571, 566, 605), (611, 572, 571, 610), (612, 573, 572, 611), (613, 574, 573, 612), (614, 575, 574, 613), (576, 535, 575, 615), (576, 616, 577, 536), (617, 578, 537, 577), (580, 540, 579, 618), (541, 580, 619, 581), (620, 582, 542, 581), (609, 570, 582, 621), (622, 583, 578, 617), (623, 584, 583, 622), (624, 585, 584, 623), (586, 545, 585, 625), (586, 626, 587, 546), (627, 588, 547, 587), (628, 589, 590, 629), (630, 591, 589, 628), (618, 579, 591, 630), (631, 592, 588, 627), (632, 593, 592, 631), (633, 594, 593, 632), (634, 595, 594, 633), (635, 596, 595, 634), (636, 597, 596, 635), (629, 590, 597, 636), (69, 637, 638, 639, 70, 640, 641, 642, 643, 99, 644, 100, 101, 645, 102, 646, 647, 68, 648, 649, 650, 598), (69, 559, 600, 637), (599, 558, 598, 650, 649), (651, 601, 560, 599), (600, 561, 602, 652), (653, 603, 562, 601), (654, 602, 563, 604), (655, 605, 564, 603), (565, 606, 656, 604), (606, 567, 607, 657), (607, 568, 608, 658), (608, 569, 609, 659), (660, 610, 605, 655), (661, 611, 610, 660), (662, 612, 611, 661), (663, 613, 612, 662), (664, 614, 613, 663), (615, 575, 614, 665), (615, 666, 616, 576), (667, 617, 577, 616), (619, 580, 618, 668), (581, 619, 669, 620), (670, 621, 582, 620), (659, 609, 621, 671), (672, 622, 617, 667), (673, 623, 622, 672), (674, 624, 623, 673), (625, 585, 624, 675), (625, 676, 626, 586), (677, 627, 587, 626), (678, 628, 629, 679), (680, 630, 628, 678), (668, 618, 630, 680), (681, 631, 627, 677), (682, 632, 631, 681), (683, 633, 632, 682), (684, 634, 633, 683), (685, 635, 634, 684), (686, 636, 635, 685), (679, 629, 636, 686), (639, 638, 637, 600, 652), (70, 639, 652, 687), (70, 688, 689, 690, 691, 99, 643, 642, 641, 640), (692, 693, 644, 99), (644, 693, 694, 100), (100, 694, 695, 101), (101, 695, 696, 645), (645, 696, 697, 102), (102, 697, 698, 646), (646, 698, 699, 647), (647, 699, 651, 68), (68, 651, 599, 649, 648), (699, 653, 601, 651), (687, 652, 602, 654), (700, 655, 603, 653), (604, 656, 701, 654), (656, 606, 657, 702), (657, 607, 658, 703), (658, 608, 659, 704), (705, 660, 655, 700), (706, 661, 660, 705), (707, 662, 661, 706), (708, 663, 662, 707), (709, 664, 663, 708), (665, 614, 664, 710), (665, 711, 666, 615), (712, 667, 616, 666), (669, 619, 668, 713), (620, 669, 714, 670), (715, 671, 621, 670), (704, 659, 671, 716), (717, 672, 667, 712), (718, 673, 672, 717), (719, 674, 673, 718), (675, 624, 674, 720), (675, 721, 676, 625), (722, 677, 626, 676), (723, 678, 679, 724), (725, 680, 678, 723), (713, 668, 680, 725), (726, 681, 677, 722), (727, 682, 681, 726), (728, 683, 682, 727), (729, 684, 683, 728), (730, 685, 684, 729), (731, 686, 685, 730), (724, 679, 686, 731), (687, 732, 71, 70), (733, 734, 735, 73, 74, 736, 737, 738, 739, 740, 95, 96, 741, 742, 743, 97, 98, 99, 691, 690, 689, 688, 70, 71, 72, 744), (99, 98, 745, 692), (746, 709, 693, 692), (693, 709, 708, 694), (694, 708, 707, 695), (695, 707, 706, 696), (696, 706, 705, 697), (697, 705, 700, 698), (698, 700, 653, 699), (654, 701, 732, 687), (701, 656, 702, 747), (702, 657, 703, 748), (703, 658, 704, 749), (710, 664, 709, 746), (710, 750, 711, 665), (751, 712, 666, 711), (714, 669, 713, 752), (670, 714, 753, 715), (754, 716, 671, 715), (749, 704, 716, 755), (756, 717, 712, 751), (757, 718, 717, 756), (758, 719, 718, 757), (720, 674, 719, 759), (720, 760, 721, 675), (761, 722, 676, 721), (762, 723, 724, 763), (764, 725, 723, 762), (752, 713, 725, 764), (765, 726, 722, 761), (766, 727, 726, 765), (767, 728, 727, 766), (768, 729, 728, 767), (769, 730, 729, 768), (770, 731, 730, 769), (763, 724, 731, 770), (71, 732, 771, 72), (733, 772, 773, 735, 734), (735, 773, 774, 73), (74, 73, 774, 775), (74, 776, 777, 778, 779, 740, 739, 738, 737, 736), (780, 781, 95, 740), (95, 781, 782, 96), (96, 782, 783, 742, 741), (742, 97, 743), (97, 784, 745, 98), (72, 771, 772, 733, 744), (692, 745, 785, 746), (732, 701, 747, 771), (747, 702, 748, 786), (748, 703, 749, 787), (746, 785, 750, 710), (788, 751, 711, 750), (753, 714, 752, 789), (715, 753, 790, 754), (791, 755, 716, 754), (787, 749, 755, 792), (793, 756, 751, 788), (794, 757, 756, 793), (795, 758, 757, 794), (759, 719, 758, 796), (759, 797, 760, 720), (798, 761, 721, 760), (799, 762, 763, 800), (801, 764, 762, 799), (789, 752, 764, 801), (802, 765, 761, 798), (803, 766, 765, 802), (804, 767, 766, 803), (805, 768, 767, 804), (806, 769, 768, 805), (807, 770, 769, 806), (800, 763, 770, 807), (773, 808, 809, 774), (775, 810, 75, 74), (775, 774, 809, 811), (76, 812, 77, 78, 79, 92, 93, 813, 814, 815, 94, 816, 817, 818, 740, 779, 778, 777, 776, 74, 75, 819), (740, 818, 820, 780), (821, 822, 781, 780), (781, 822, 823, 782), (742, 783, 784, 97), (784, 824, 785, 745), (771, 747, 786, 772), (786, 748, 787, 808), (824, 788, 750, 785), (790, 753, 789, 825), (754, 790, 826, 791), (827, 792, 755, 791), (808, 787, 792, 809), (828, 793, 788, 824), (823, 794, 793, 828), (822, 795, 794, 823), (796, 758, 795, 829), (796, 830, 797, 759), (831, 798, 760, 797), (832, 799, 800, 833), (834, 801, 799, 832), (825, 789, 801, 834), (835, 802, 798, 831), (836, 803, 802, 835), (837, 804, 803, 836), (838, 805, 804, 837), (839, 806, 805, 838), (840, 807, 806, 839), (833, 800, 807, 840), (772, 786, 808, 773), (811, 841, 810, 775), (75, 810, 842, 819), (811, 809, 792, 827), (819, 842, 843, 76), (76, 843, 844, 812), (812, 844, 845, 77), (77, 845, 846, 78), (78, 846, 847, 79), (79, 847, 848, 92), (92, 848, 849, 813, 93), (813, 849, 850, 815, 814), (815, 850, 851, 94), (94, 851, 852, 816), (818, 817, 816, 852, 820), (780, 820, 853, 821), (829, 795, 822, 821), (782, 823, 828, 783), (783, 828, 824, 784), (826, 790, 825, 854), (791, 826, 855, 827), (829, 856, 830, 796), (857, 831, 797, 830), (858, 832, 833, 859), (860, 834, 832, 858), (854, 825, 834, 860), (861, 835, 831, 857), (862, 836, 835, 861), (863, 837, 836, 862), (864, 838, 837, 863), (865, 839, 838, 864), (866, 840, 839, 865), (859, 833, 840, 866), (827, 855, 841, 811), (810, 841, 867, 842), (842, 867, 868, 843), (843, 868, 869, 844), (844, 869, 870, 845), (845, 870, 871, 846), (846, 871, 872, 847), (847, 872, 873, 848), (850, 874, 875, 851), (851, 875, 876, 852), (852, 876, 853, 820), (821, 853, 856, 829), (855, 826, 854, 877), (878, 857, 830, 856), (879, 858, 859, 880), (881, 860, 858, 879), (877, 854, 860, 881), (882, 861, 857, 878), (883, 862, 861, 882), (884, 863, 862, 883), (885, 864, 863, 884), (886, 865, 864, 885), (887, 866, 865, 886), (880, 859, 866, 887), (841, 855, 877, 867), (867, 877, 881, 868), (868, 881, 879, 869), (869, 879, 880, 870), (870, 880, 887, 871), (871, 887, 886, 872), (872, 886, 885, 873), (848, 873, 888, 849), (849, 888, 874, 850), (874, 883, 882, 875), (875, 882, 878, 876), (876, 878, 856, 853), (888, 884, 883, 874), (873, 885, 884, 888)])
me_cube_003.use_remesh_preserve_volume = False
me_cube_003.use_remesh_preserve_attributes = False
me_cube_003.use_mirror_vertex_groups = False
me_cube_003.update()
me_cube = bpy.data.meshes.new('Cube')
me_cube.from_pydata([], [], [])
me_cube.use_remesh_preserve_volume = False
me_cube.use_remesh_preserve_attributes = False
me_cube.use_mirror_vertex_groups = False
me_cube.update()
me_cylinder_002 = bpy.data.meshes.new('Cylinder.002')
me_cylinder_002.from_pydata([(0.0, 1.0, -0.2), (0.0, 1.0, 0.2), (0.3827, 0.9239, -0.2), (0.3827, 0.9239, 0.2), (0.7071, 0.7071, -0.2), (0.7071, 0.7071, 0.2), (0.9239, 0.3827, -0.2), (0.9239, 0.3827, 0.2), (1.0, -4.371e-08, -0.2), (1.0, -4.371e-08, 0.2), (0.9239, -0.3827, -0.2), (0.9239, -0.3827, 0.2), (0.7071, -0.7071, -0.2), (0.7071, -0.7071, 0.2), (0.3827, -0.9239, -0.2), (0.3827, -0.9239, 0.2), (1.51e-07, -1.0, -0.2), (1.51e-07, -1.0, 0.2), (-0.3827, -0.9239, -0.2), (-0.3827, -0.9239, 0.2), (-0.7071, -0.7071, -0.2), (-0.7071, -0.7071, 0.2), (-0.9239, -0.3827, -0.2), (-0.9239, -0.3827, 0.2), (-1.0, 1.192e-08, -0.2), (-1.0, 1.192e-08, 0.2), (-0.9239, 0.3827, -0.2), (-0.9239, 0.3827, 0.2), (-0.7071, 0.7071, -0.2), (-0.7071, 0.7071, 0.2), (-0.3827, 0.9239, -0.2), (-0.3827, 0.9239, 0.2), (-7.451e-09, 1.2, 0.0), (0.4592, 1.109, 0.0), (0.8485, 0.8485, 0.0), (1.109, 0.4592, 0.0), (1.2, -5.469e-08, 0.0), (1.109, -0.4592, 0.0), (0.8485, -0.8485, 0.0), (0.4592, -1.109, 0.0), (1.737e-07, -1.2, 0.0), (-0.4592, -1.109, 0.0), (-0.8485, -0.8485, 0.0), (-1.109, -0.4592, 0.0), (-1.2, 1.207e-08, 0.0), (-1.109, 0.4592, 0.0), (-0.8485, 0.8485, 0.0), (-0.4592, 1.109, 0.0), (0.0, 1.0, 0.05), (0.3827, 0.9239, 0.05), (0.7071, 0.7071, 0.05), (0.9239, 0.3827, 0.05), (1.0, -4.371e-08, 0.05), (0.9239, -0.3827, 0.05), (0.7071, -0.7071, 0.05), (0.3827, -0.9239, 0.05), (1.51e-07, -1.0, 0.05), (-0.3827, -0.9239, 0.05), (-0.7071, -0.7071, 0.05), (-0.9239, -0.3827, 0.05), (-1.0, 1.192e-08, 0.05), (-0.9239, 0.3827, 0.05), (-0.7071, 0.7071, 0.05), (-0.3827, 0.9239, 0.05), (0.3827, 0.9239, -0.05), (0.7071, 0.7071, -0.05), (0.9239, 0.3827, -0.05), (1.0, -4.371e-08, -0.05), (0.9239, -0.3827, -0.05), (0.7071, -0.7071, -0.05), (0.3827, -0.9239, -0.05), (1.51e-07, -1.0, -0.05), (-0.3827, -0.9239, -0.05), (-0.7071, -0.7071, -0.05), (-0.9239, -0.3827, -0.05), (-1.0, 1.192e-08, -0.05), (-0.9239, 0.3827, -0.05), (-0.7071, 0.7071, -0.05), (-0.3827, 0.9239, -0.05), (0.0, 1.0, -0.05)], [], [(48, 1, 3, 49), (49, 3, 5, 50), (50, 5, 7, 51), (51, 7, 9, 52), (52, 9, 11, 53), (53, 11, 13, 54), (54, 13, 15, 55), (55, 15, 17, 56), (56, 17, 19, 57), (57, 19, 21, 58), (58, 21, 23, 59), (59, 23, 25, 60), (60, 25, 27, 61), (61, 27, 29, 62), (3, 1, 31, 29, 27, 25, 23, 21, 19, 17, 15, 13, 11, 9, 7, 5), (62, 29, 31, 63), (63, 31, 1, 48), (0, 2, 4, 6, 8, 10, 12, 14, 16, 18, 20, 22, 24, 26, 28, 30), (78, 47, 32, 79), (77, 46, 47, 78), (76, 45, 46, 77), (75, 44, 45, 76), (74, 43, 44, 75), (73, 42, 43, 74), (72, 41, 42, 73), (71, 40, 41, 72), (70, 39, 40, 71), (69, 38, 39, 70), (68, 37, 38, 69), (67, 36, 37, 68), (66, 35, 36, 67), (65, 34, 35, 66), (64, 33, 34, 65), (79, 32, 33, 64), (47, 63, 48, 32), (46, 62, 63, 47), (45, 61, 62, 46), (44, 60, 61, 45), (43, 59, 60, 44), (42, 58, 59, 43), (41, 57, 58, 42), (40, 56, 57, 41), (39, 55, 56, 40), (38, 54, 55, 39), (37, 53, 54, 38), (36, 52, 53, 37), (35, 51, 52, 36), (34, 50, 51, 35), (33, 49, 50, 34), (32, 48, 49, 33), (0, 79, 64, 2), (2, 64, 65, 4), (4, 65, 66, 6), (6, 66, 67, 8), (8, 67, 68, 10), (10, 68, 69, 12), (12, 69, 70, 14), (14, 70, 71, 16), (16, 71, 72, 18), (18, 72, 73, 20), (20, 73, 74, 22), (22, 74, 75, 24), (24, 75, 76, 26), (26, 76, 77, 28), (28, 77, 78, 30), (30, 78, 79, 0)])
me_cylinder_002.use_remesh_preserve_volume = False
me_cylinder_002.use_remesh_preserve_attributes = False
me_cylinder_002.use_mirror_vertex_groups = False
me_cylinder_002.update()
me_cylinder_001 = bpy.data.meshes.new('Cylinder.001')
me_cylinder_001.from_pydata([(0.0, 1.0, -0.2), (0.3827, 0.9239, -0.2), (0.7071, 0.7071, -0.2), (0.9239, 0.3827, -0.2), (1.0, -4.371e-08, -0.2), (0.9239, -0.3827, -0.2), (0.7071, -0.7071, -0.2), (0.3827, -0.9239, -0.2), (1.51e-07, -1.0, -0.2), (-0.3827, -0.9239, -0.2), (-0.7071, -0.7071, -0.2), (-0.9239, -0.3827, -0.2), (-1.0, 1.192e-08, -0.2), (-0.9239, 0.3827, -0.2), (-0.7071, 0.7071, -0.2), (-0.3827, 0.9239, -0.2), (6.706e-08, 0.7679, 0.2), (0.0, 1.0, -0.02767), (0.2938, 0.7094, 0.2), (0.3827, 0.9239, -0.02767), (0.543, 0.543, 0.2), (0.7071, 0.7071, -0.02767), (0.7094, 0.2938, 0.2), (0.9239, 0.3827, -0.02767), (0.7679, -4.843e-08, 0.2), (1.0, -4.371e-08, -0.02767), (0.7094, -0.2938, 0.2), (0.9239, -0.3827, -0.02767), (0.543, -0.543, 0.2), (0.7071, -0.7071, -0.02767), (0.2938, -0.7094, 0.2), (0.3827, -0.9239, -0.02767), (8.196e-08, -0.7679, 0.2), (1.51e-07, -1.0, -0.02767), (-0.2938, -0.7094, 0.2), (-0.3827, -0.9239, -0.02767), (-0.543, -0.543, 0.2), (-0.7071, -0.7071, -0.02767), (-0.7094, -0.2938, 0.2), (-0.9239, -0.3827, -0.02767), (-0.7679, -1.863e-08, 0.2), (-1.0, 1.192e-08, -0.02767), (-0.7094, 0.2938, 0.2), (-0.9239, 0.3827, -0.02767), (-0.543, 0.543, 0.2), (-0.7071, 0.7071, -0.02767), (-0.2938, 0.7094, 0.2), (-0.3827, 0.9239, -0.02767)], [], [(15, 47, 17, 0), (2, 21, 23, 3), (3, 23, 25, 4), (4, 25, 27, 5), (5, 27, 29, 6), (6, 29, 31, 7), (7, 31, 33, 8), (8, 33, 35, 9), (9, 35, 37, 10), (10, 37, 39, 11), (11, 39, 41, 12), (12, 41, 43, 13), (13, 43, 45, 14), (14, 45, 47, 15), (1, 19, 21, 2), (18, 16, 46, 44, 42, 40, 38, 36, 34, 32, 30, 28, 26, 24, 22, 20), (0, 1, 2, 3, 4, 5, 6, 7, 8, 9, 10, 11, 12, 13, 14, 15), (19, 17, 16, 18), (21, 19, 18, 20), (23, 21, 20, 22), (25, 23, 22, 24), (27, 25, 24, 26), (29, 27, 26, 28), (31, 29, 28, 30), (33, 31, 30, 32), (35, 33, 32, 34), (37, 35, 34, 36), (39, 37, 36, 38), (41, 39, 38, 40), (43, 41, 40, 42), (45, 43, 42, 44), (47, 45, 44, 46), (17, 47, 46, 16), (0, 17, 19, 1)])
me_cylinder_001.use_remesh_preserve_volume = False
me_cylinder_001.use_remesh_preserve_attributes = False
me_cylinder_001.use_mirror_vertex_groups = False
me_cylinder_001.update()

# ---- objects
ob_cone = bpy.data.objects.new('Cone', me_cone)
ob_cylinder = bpy.data.objects.new('Cylinder', me_cylinder)
ob_block = bpy.data.objects.new('Block', me_cube_000)
ob_drive = bpy.data.objects.new('Drive', me_cylinder_003)
ob_eng = bpy.data.objects.new('Eng', me_cube_003)
ob_cube = bpy.data.objects.new('Cube', me_cube)
ob_cylring = bpy.data.objects.new('CylRing', me_cylinder_002)
ob_cylhead = bpy.data.objects.new('CylHead', me_cylinder_001)
ob_lamp = bpy.data.objects.new('Lamp', light_lamp)
ob_camera = bpy.data.objects.new('Camera', cam_camera)

# ---- transforms, parenting, visibility, modifiers, constraints
ob_cone.location = (7.358, 0.0, -0.8)
ob_cone.rotation_euler = (-0.0, 1.571, 0.0)
ob_cone.lineart.crease_threshold = 0.0
ob_cylinder.location = (6.02, -4.823, -0.8)
ob_cylinder.rotation_euler = (-0.0, 1.571, 0.0)
ob_cylinder.scale = (1.3, 1.3, 1.3)
ob_cylinder.lineart.crease_threshold = 0.0
ob_block.location = (-0.2002, -6.569, -0.8)
ob_block.lineart.crease_threshold = 0.0
ob_drive.location = (-2.811, -3.302, 0.2663)
ob_drive.rotation_euler = (1.571, 1.545, 1.571)
ob_drive.scale = (1.0, 1.0, 1.5)
ob_drive.lineart.crease_threshold = 0.0
ob_eng.location = (1.75, 0.0, -0.8)
ob_eng.lineart.crease_threshold = 0.0
ob_cube.location = (7.851, 0.0, -1.3)
ob_cube.lineart.crease_threshold = 0.0
ob_cylring.location = (-5.0, 0.0, 0.0)
ob_cylring.lineart.crease_threshold = 0.0
ob_cylhead.location = (-2.564, 1.118e-08, -1.863e-09)
ob_cylhead.lineart.crease_threshold = 0.0
ob_lamp.location = (4.076, 1.005, 5.904)
ob_lamp.rotation_euler = (0.6503, 0.05522, 1.866)
ob_lamp.lock_rotations_4d = False
ob_lamp.empty_display_type = 'ARROWS'
ob_lamp.color = (0.0, 0.0, 0.0, 0.0)
ob_lamp.lineart.crease_threshold = 0.0
ob_camera.location = (7.481, -6.508, 5.344)
ob_camera.rotation_euler = (1.109, 0.0, 0.8149)
ob_camera.lock_rotations_4d = False
ob_camera.empty_display_type = 'ARROWS'
ob_camera.color = (0.0, 0.0, 0.0, 0.0)
ob_camera.display_type = 'WIRE'
ob_camera.lineart.crease_threshold = 0.0

# ---- collection membership
col_collection_1.objects.link(ob_cone)
col_collection_1.objects.link(ob_cylinder)
col_collection_1.objects.link(ob_block)
col_collection_1.objects.link(ob_drive)
col_collection_1.objects.link(ob_eng)
col_collection_1.objects.link(ob_cube)
col_collection_1.objects.link(ob_cylring)
col_collection_1.objects.link(ob_cylhead)
col_collection_1.objects.link(ob_lamp)
col_collection_1.objects.link(ob_camera)

# ---- scene / render settings (as saved in the file)
scene.camera = ob_camera
scene.frame_start = 1; scene.frame_end = 250; scene.frame_set(19)
scene.render.engine = 'BLENDER_EEVEE_NEXT'
scene.render.resolution_percentage = 50
scene.render.dither_intensity = 0.0
scene.cycles.use_denoising = False
scene.cycles.samples = 128
scene.cycles.sampling_pattern = 'TABULATED_SOBOL'
scene.cycles.light_sampling_threshold = 0.0
scene.cycles.use_adaptive_sampling = False
scene.cycles.use_light_tree = False
scene.cycles.blur_glossy = 0.0
scene.cycles.sample_clamp_indirect = 0.0
scene.view_settings.view_transform = 'Standard'
bpy.context.view_layer.update()
